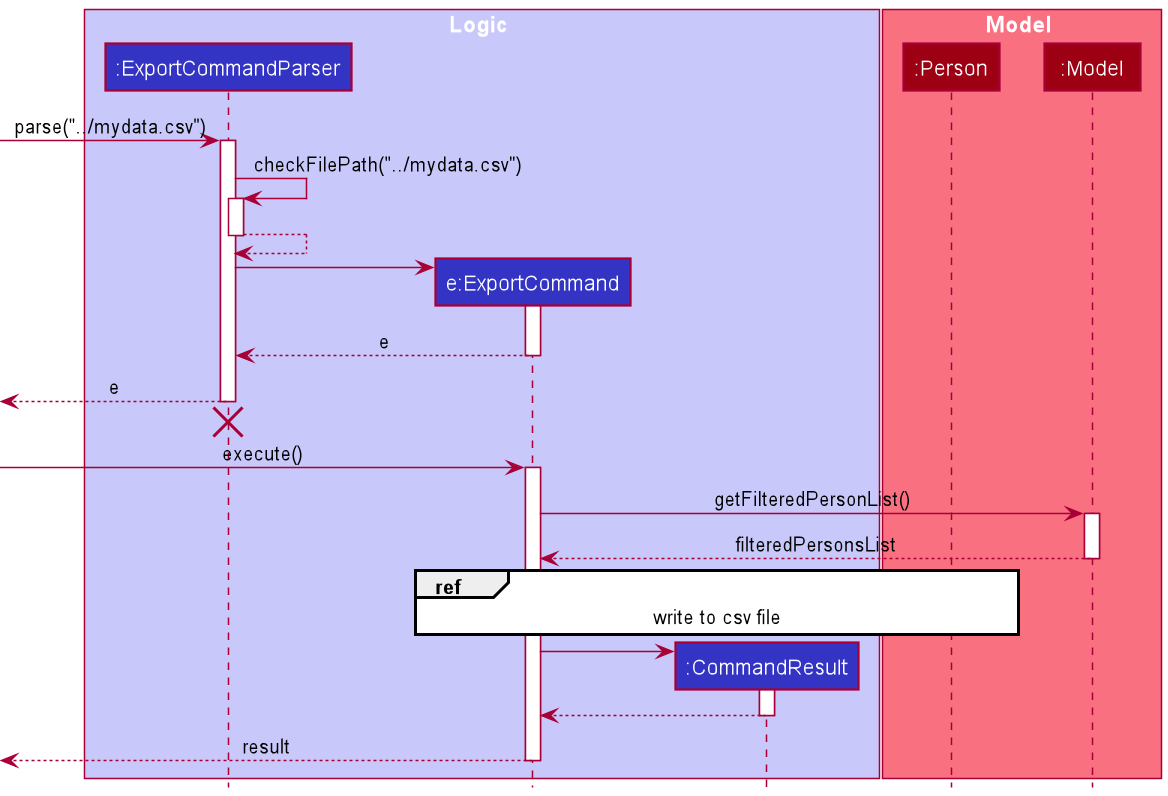

The diagram above was rendered by PlantUML. Its source (embedded in the PNG):
@startuml
!include style.puml

box Logic LOGIC_COLOR_T1
participant ":ExportCommandParser" as ExportCommandParser LOGIC_COLOR
participant "e:ExportCommand" as ExportCommand LOGIC_COLOR
participant ":CommandResult" as CommandResult LOGIC_COLOR
end box

box Model MODEL_COLOR_T1
participant ":Person" as Person MODEL_COLOR
participant ":Model" as Model MODEL_COLOR
end box

[-> ExportCommandParser : parse("../mydata.csv")
activate ExportCommandParser


ExportCommandParser -> ExportCommandParser : checkFilePath("../mydata.csv")
activate ExportCommandParser

ExportCommandParser --> ExportCommandParser
deactivate ExportCommandParser

create ExportCommand
ExportCommandParser -> ExportCommand
activate ExportCommand

ExportCommand --> ExportCommandParser : e
deactivate ExportCommand

[<-- ExportCommandParser : e
deactivate ExportCommandParser

[<-[hidden]- ExportCommandParser
destroy ExportCommandParser

[-> ExportCommand : execute()
activate ExportCommand

ExportCommand -> Model : getFilteredPersonList()
activate Model
Model --> ExportCommand : filteredPersonsList
deactivate Model

ref over ExportCommand, Person
write to csv file
end ref

create CommandResult
ExportCommand -> CommandResult
activate CommandResult

CommandResult --> ExportCommand
deactivate CommandResult

[<-- ExportCommand : result
deactivate ExportCommand
@enduml